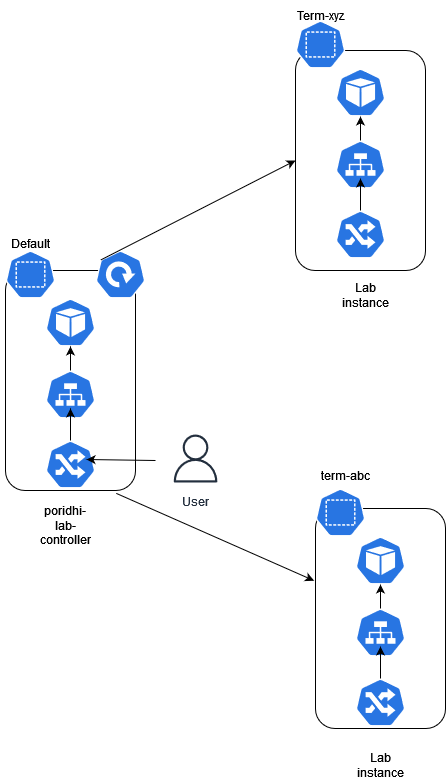

The diagram above was exported from draw.io. Its source (the exported page's mxGraphModel, read from the mxfile embedded in the PNG):
<mxGraphModel dx="914" dy="484" grid="1" gridSize="10" guides="1" tooltips="1" connect="1" arrows="1" fold="1" page="1" pageScale="1" pageWidth="850" pageHeight="1100" math="0" shadow="0">
  <root>
    <mxCell id="0" />
    <mxCell id="1" parent="0" />
    <mxCell id="a9iQHI4LUu2uKMWOgaFn-15" value="" style="rounded=1;whiteSpace=wrap;html=1;" vertex="1" parent="1">
      <mxGeometry x="350" y="270" width="130" height="220" as="geometry" />
    </mxCell>
    <mxCell id="a9iQHI4LUu2uKMWOgaFn-29" value="" style="sketch=0;html=1;dashed=0;whitespace=wrap;fillColor=#2875E2;strokeColor=#ffffff;points=[[0.005,0.63,0],[0.1,0.2,0],[0.9,0.2,0],[0.5,0,0],[0.995,0.63,0],[0.72,0.99,0],[0.5,1,0],[0.28,0.99,0]];verticalLabelPosition=bottom;align=center;verticalAlign=top;shape=mxgraph.kubernetes.icon;prIcon=pod" vertex="1" parent="1">
      <mxGeometry x="390" y="298" width="50" height="48" as="geometry" />
    </mxCell>
    <mxCell id="a9iQHI4LUu2uKMWOgaFn-30" value="" style="sketch=0;html=1;dashed=0;whitespace=wrap;fillColor=#2875E2;strokeColor=#ffffff;points=[[0.005,0.63,0],[0.1,0.2,0],[0.9,0.2,0],[0.5,0,0],[0.995,0.63,0],[0.72,0.99,0],[0.5,1,0],[0.28,0.99,0]];verticalLabelPosition=bottom;align=center;verticalAlign=top;shape=mxgraph.kubernetes.icon;prIcon=ns" vertex="1" parent="1">
      <mxGeometry x="350" y="250" width="50" height="48" as="geometry" />
    </mxCell>
    <mxCell id="a9iQHI4LUu2uKMWOgaFn-31" value="" style="sketch=0;html=1;dashed=0;whitespace=wrap;fillColor=#2875E2;strokeColor=#ffffff;points=[[0.005,0.63,0],[0.1,0.2,0],[0.9,0.2,0],[0.5,0,0],[0.995,0.63,0],[0.72,0.99,0],[0.5,1,0],[0.28,0.99,0]];verticalLabelPosition=bottom;align=center;verticalAlign=top;shape=mxgraph.kubernetes.icon;prIcon=deploy" vertex="1" parent="1">
      <mxGeometry x="440" y="250" width="50" height="48" as="geometry" />
    </mxCell>
    <mxCell id="a9iQHI4LUu2uKMWOgaFn-32" value="" style="sketch=0;html=1;dashed=0;whitespace=wrap;fillColor=#2875E2;strokeColor=#ffffff;points=[[0.005,0.63,0],[0.1,0.2,0],[0.9,0.2,0],[0.5,0,0],[0.995,0.63,0],[0.72,0.99,0],[0.5,1,0],[0.28,0.99,0]];verticalLabelPosition=bottom;align=center;verticalAlign=top;shape=mxgraph.kubernetes.icon;prIcon=ing" vertex="1" parent="1">
      <mxGeometry x="390" y="440" width="50" height="48" as="geometry" />
    </mxCell>
    <mxCell id="a9iQHI4LUu2uKMWOgaFn-33" value="" style="sketch=0;html=1;dashed=0;whitespace=wrap;fillColor=#2875E2;strokeColor=#ffffff;points=[[0.005,0.63,0],[0.1,0.2,0],[0.9,0.2,0],[0.5,0,0],[0.995,0.63,0],[0.72,0.99,0],[0.5,1,0],[0.28,0.99,0]];verticalLabelPosition=bottom;align=center;verticalAlign=top;shape=mxgraph.kubernetes.icon;prIcon=svc" vertex="1" parent="1">
      <mxGeometry x="390" y="370" width="50" height="48" as="geometry" />
    </mxCell>
    <mxCell id="a9iQHI4LUu2uKMWOgaFn-34" value="" style="endArrow=classic;html=1;rounded=0;exitX=0.5;exitY=0;exitDx=0;exitDy=0;exitPerimeter=0;entryX=0.5;entryY=0.792;entryDx=0;entryDy=0;entryPerimeter=0;" edge="1" parent="1" source="a9iQHI4LUu2uKMWOgaFn-32" target="a9iQHI4LUu2uKMWOgaFn-33">
      <mxGeometry width="50" height="50" relative="1" as="geometry">
        <mxPoint x="415" y="430" as="sourcePoint" />
        <mxPoint x="410" y="410" as="targetPoint" />
      </mxGeometry>
    </mxCell>
    <mxCell id="a9iQHI4LUu2uKMWOgaFn-35" value="" style="endArrow=classic;html=1;rounded=0;exitX=0.5;exitY=0;exitDx=0;exitDy=0;exitPerimeter=0;entryX=0.5;entryY=1;entryDx=0;entryDy=0;entryPerimeter=0;" edge="1" parent="1" source="a9iQHI4LUu2uKMWOgaFn-33" target="a9iQHI4LUu2uKMWOgaFn-29">
      <mxGeometry width="50" height="50" relative="1" as="geometry">
        <mxPoint x="400" y="450" as="sourcePoint" />
        <mxPoint x="450" y="400" as="targetPoint" />
      </mxGeometry>
    </mxCell>
    <mxCell id="a9iQHI4LUu2uKMWOgaFn-36" value="" style="endArrow=classic;html=1;rounded=0;entryX=0.82;entryY=0.396;entryDx=0;entryDy=0;entryPerimeter=0;" edge="1" parent="1" target="a9iQHI4LUu2uKMWOgaFn-32">
      <mxGeometry width="50" height="50" relative="1" as="geometry">
        <mxPoint x="500" y="460" as="sourcePoint" />
        <mxPoint x="450" y="400" as="targetPoint" />
      </mxGeometry>
    </mxCell>
    <mxCell id="a9iQHI4LUu2uKMWOgaFn-37" value="User" style="sketch=0;outlineConnect=0;fontColor=#232F3E;gradientColor=none;strokeColor=#232F3E;fillColor=#ffffff;dashed=0;verticalLabelPosition=bottom;verticalAlign=top;align=center;html=1;fontSize=12;fontStyle=0;aspect=fixed;shape=mxgraph.aws4.resourceIcon;resIcon=mxgraph.aws4.user;" vertex="1" parent="1">
      <mxGeometry x="510" y="428" width="60" height="60" as="geometry" />
    </mxCell>
    <mxCell id="a9iQHI4LUu2uKMWOgaFn-49" value="" style="rounded=1;whiteSpace=wrap;html=1;" vertex="1" parent="1">
      <mxGeometry x="640" y="50" width="130" height="220" as="geometry" />
    </mxCell>
    <mxCell id="a9iQHI4LUu2uKMWOgaFn-50" value="" style="sketch=0;html=1;dashed=0;whitespace=wrap;fillColor=#2875E2;strokeColor=#ffffff;points=[[0.005,0.63,0],[0.1,0.2,0],[0.9,0.2,0],[0.5,0,0],[0.995,0.63,0],[0.72,0.99,0],[0.5,1,0],[0.28,0.99,0]];verticalLabelPosition=bottom;align=center;verticalAlign=top;shape=mxgraph.kubernetes.icon;prIcon=pod" vertex="1" parent="1">
      <mxGeometry x="680" y="68" width="50" height="48" as="geometry" />
    </mxCell>
    <mxCell id="a9iQHI4LUu2uKMWOgaFn-51" value="" style="sketch=0;html=1;dashed=0;whitespace=wrap;fillColor=#2875E2;strokeColor=#ffffff;points=[[0.005,0.63,0],[0.1,0.2,0],[0.9,0.2,0],[0.5,0,0],[0.995,0.63,0],[0.72,0.99,0],[0.5,1,0],[0.28,0.99,0]];verticalLabelPosition=bottom;align=center;verticalAlign=top;shape=mxgraph.kubernetes.icon;prIcon=ns" vertex="1" parent="1">
      <mxGeometry x="640" y="20" width="50" height="48" as="geometry" />
    </mxCell>
    <mxCell id="a9iQHI4LUu2uKMWOgaFn-53" value="" style="sketch=0;html=1;dashed=0;whitespace=wrap;fillColor=#2875E2;strokeColor=#ffffff;points=[[0.005,0.63,0],[0.1,0.2,0],[0.9,0.2,0],[0.5,0,0],[0.995,0.63,0],[0.72,0.99,0],[0.5,1,0],[0.28,0.99,0]];verticalLabelPosition=bottom;align=center;verticalAlign=top;shape=mxgraph.kubernetes.icon;prIcon=ing" vertex="1" parent="1">
      <mxGeometry x="680" y="210" width="50" height="48" as="geometry" />
    </mxCell>
    <mxCell id="a9iQHI4LUu2uKMWOgaFn-54" value="" style="sketch=0;html=1;dashed=0;whitespace=wrap;fillColor=#2875E2;strokeColor=#ffffff;points=[[0.005,0.63,0],[0.1,0.2,0],[0.9,0.2,0],[0.5,0,0],[0.995,0.63,0],[0.72,0.99,0],[0.5,1,0],[0.28,0.99,0]];verticalLabelPosition=bottom;align=center;verticalAlign=top;shape=mxgraph.kubernetes.icon;prIcon=svc" vertex="1" parent="1">
      <mxGeometry x="680" y="140" width="50" height="48" as="geometry" />
    </mxCell>
    <mxCell id="a9iQHI4LUu2uKMWOgaFn-55" value="" style="endArrow=classic;html=1;rounded=0;exitX=0.5;exitY=0;exitDx=0;exitDy=0;exitPerimeter=0;entryX=0.5;entryY=0.792;entryDx=0;entryDy=0;entryPerimeter=0;" edge="1" parent="1" source="a9iQHI4LUu2uKMWOgaFn-53" target="a9iQHI4LUu2uKMWOgaFn-54">
      <mxGeometry width="50" height="50" relative="1" as="geometry">
        <mxPoint x="705" y="200" as="sourcePoint" />
        <mxPoint x="700" y="180" as="targetPoint" />
      </mxGeometry>
    </mxCell>
    <mxCell id="a9iQHI4LUu2uKMWOgaFn-56" value="" style="endArrow=classic;html=1;rounded=0;exitX=0.5;exitY=0;exitDx=0;exitDy=0;exitPerimeter=0;entryX=0.5;entryY=1;entryDx=0;entryDy=0;entryPerimeter=0;" edge="1" parent="1" source="a9iQHI4LUu2uKMWOgaFn-54" target="a9iQHI4LUu2uKMWOgaFn-50">
      <mxGeometry width="50" height="50" relative="1" as="geometry">
        <mxPoint x="690" y="220" as="sourcePoint" />
        <mxPoint x="740" y="170" as="targetPoint" />
      </mxGeometry>
    </mxCell>
    <mxCell id="a9iQHI4LUu2uKMWOgaFn-59" value="" style="rounded=1;whiteSpace=wrap;html=1;" vertex="1" parent="1">
      <mxGeometry x="660" y="508" width="130" height="220" as="geometry" />
    </mxCell>
    <mxCell id="a9iQHI4LUu2uKMWOgaFn-60" value="" style="sketch=0;html=1;dashed=0;whitespace=wrap;fillColor=#2875E2;strokeColor=#ffffff;points=[[0.005,0.63,0],[0.1,0.2,0],[0.9,0.2,0],[0.5,0,0],[0.995,0.63,0],[0.72,0.99,0],[0.5,1,0],[0.28,0.99,0]];verticalLabelPosition=bottom;align=center;verticalAlign=top;shape=mxgraph.kubernetes.icon;prIcon=pod" vertex="1" parent="1">
      <mxGeometry x="700" y="536" width="50" height="48" as="geometry" />
    </mxCell>
    <mxCell id="a9iQHI4LUu2uKMWOgaFn-61" value="" style="sketch=0;html=1;dashed=0;whitespace=wrap;fillColor=#2875E2;strokeColor=#ffffff;points=[[0.005,0.63,0],[0.1,0.2,0],[0.9,0.2,0],[0.5,0,0],[0.995,0.63,0],[0.72,0.99,0],[0.5,1,0],[0.28,0.99,0]];verticalLabelPosition=bottom;align=center;verticalAlign=top;shape=mxgraph.kubernetes.icon;prIcon=ns" vertex="1" parent="1">
      <mxGeometry x="660" y="488" width="50" height="48" as="geometry" />
    </mxCell>
    <mxCell id="a9iQHI4LUu2uKMWOgaFn-63" value="" style="sketch=0;html=1;dashed=0;whitespace=wrap;fillColor=#2875E2;strokeColor=#ffffff;points=[[0.005,0.63,0],[0.1,0.2,0],[0.9,0.2,0],[0.5,0,0],[0.995,0.63,0],[0.72,0.99,0],[0.5,1,0],[0.28,0.99,0]];verticalLabelPosition=bottom;align=center;verticalAlign=top;shape=mxgraph.kubernetes.icon;prIcon=ing" vertex="1" parent="1">
      <mxGeometry x="700" y="678" width="50" height="48" as="geometry" />
    </mxCell>
    <mxCell id="a9iQHI4LUu2uKMWOgaFn-64" value="" style="sketch=0;html=1;dashed=0;whitespace=wrap;fillColor=#2875E2;strokeColor=#ffffff;points=[[0.005,0.63,0],[0.1,0.2,0],[0.9,0.2,0],[0.5,0,0],[0.995,0.63,0],[0.72,0.99,0],[0.5,1,0],[0.28,0.99,0]];verticalLabelPosition=bottom;align=center;verticalAlign=top;shape=mxgraph.kubernetes.icon;prIcon=svc" vertex="1" parent="1">
      <mxGeometry x="700" y="608" width="50" height="48" as="geometry" />
    </mxCell>
    <mxCell id="a9iQHI4LUu2uKMWOgaFn-65" value="" style="endArrow=classic;html=1;rounded=0;exitX=0.5;exitY=0;exitDx=0;exitDy=0;exitPerimeter=0;entryX=0.5;entryY=0.792;entryDx=0;entryDy=0;entryPerimeter=0;" edge="1" parent="1" source="a9iQHI4LUu2uKMWOgaFn-63" target="a9iQHI4LUu2uKMWOgaFn-64">
      <mxGeometry width="50" height="50" relative="1" as="geometry">
        <mxPoint x="725" y="668" as="sourcePoint" />
        <mxPoint x="720" y="648" as="targetPoint" />
      </mxGeometry>
    </mxCell>
    <mxCell id="a9iQHI4LUu2uKMWOgaFn-66" value="" style="endArrow=classic;html=1;rounded=0;exitX=0.5;exitY=0;exitDx=0;exitDy=0;exitPerimeter=0;entryX=0.5;entryY=1;entryDx=0;entryDy=0;entryPerimeter=0;" edge="1" parent="1" source="a9iQHI4LUu2uKMWOgaFn-64" target="a9iQHI4LUu2uKMWOgaFn-60">
      <mxGeometry width="50" height="50" relative="1" as="geometry">
        <mxPoint x="710" y="688" as="sourcePoint" />
        <mxPoint x="760" y="638" as="targetPoint" />
      </mxGeometry>
    </mxCell>
    <mxCell id="a9iQHI4LUu2uKMWOgaFn-69" value="Default" style="text;html=1;strokeColor=none;fillColor=none;align=center;verticalAlign=middle;whiteSpace=wrap;rounded=0;" vertex="1" parent="1">
      <mxGeometry x="345" y="228" width="60" height="30" as="geometry" />
    </mxCell>
    <mxCell id="a9iQHI4LUu2uKMWOgaFn-70" value="Term-xyz" style="text;html=1;strokeColor=none;fillColor=none;align=center;verticalAlign=middle;whiteSpace=wrap;rounded=0;" vertex="1" parent="1">
      <mxGeometry x="635" width="60" height="30" as="geometry" />
    </mxCell>
    <mxCell id="a9iQHI4LUu2uKMWOgaFn-72" value="term-abc" style="text;html=1;strokeColor=none;fillColor=none;align=center;verticalAlign=middle;whiteSpace=wrap;rounded=0;" vertex="1" parent="1">
      <mxGeometry x="660" y="460" width="60" height="30" as="geometry" />
    </mxCell>
    <mxCell id="a9iQHI4LUu2uKMWOgaFn-73" value="" style="endArrow=classic;html=1;rounded=0;exitX=0.852;exitY=1.013;exitDx=0;exitDy=0;exitPerimeter=0;entryX=-0.011;entryY=0.328;entryDx=0;entryDy=0;entryPerimeter=0;" edge="1" parent="1" source="a9iQHI4LUu2uKMWOgaFn-15" target="a9iQHI4LUu2uKMWOgaFn-59">
      <mxGeometry width="50" height="50" relative="1" as="geometry">
        <mxPoint x="580" y="650" as="sourcePoint" />
        <mxPoint x="650" y="570" as="targetPoint" />
      </mxGeometry>
    </mxCell>
    <mxCell id="a9iQHI4LUu2uKMWOgaFn-74" value="" style="endArrow=classic;html=1;rounded=0;exitX=0.1;exitY=0.2;exitDx=0;exitDy=0;exitPerimeter=0;entryX=0;entryY=0.5;entryDx=0;entryDy=0;" edge="1" parent="1" source="a9iQHI4LUu2uKMWOgaFn-31" target="a9iQHI4LUu2uKMWOgaFn-49">
      <mxGeometry width="50" height="50" relative="1" as="geometry">
        <mxPoint x="580" y="490" as="sourcePoint" />
        <mxPoint x="620" y="200" as="targetPoint" />
      </mxGeometry>
    </mxCell>
    <mxCell id="a9iQHI4LUu2uKMWOgaFn-75" value="poridhi-lab-controller" style="text;html=1;strokeColor=none;fillColor=none;align=center;verticalAlign=middle;whiteSpace=wrap;rounded=0;" vertex="1" parent="1">
      <mxGeometry x="380" y="510" width="60" height="30" as="geometry" />
    </mxCell>
    <mxCell id="a9iQHI4LUu2uKMWOgaFn-76" value="Lab instance" style="text;html=1;strokeColor=none;fillColor=none;align=center;verticalAlign=middle;whiteSpace=wrap;rounded=0;" vertex="1" parent="1">
      <mxGeometry x="695" y="750" width="60" height="30" as="geometry" />
    </mxCell>
    <mxCell id="a9iQHI4LUu2uKMWOgaFn-77" value="Lab instance" style="text;html=1;strokeColor=none;fillColor=none;align=center;verticalAlign=middle;whiteSpace=wrap;rounded=0;" vertex="1" parent="1">
      <mxGeometry x="680" y="280" width="60" height="30" as="geometry" />
    </mxCell>
  </root>
</mxGraphModel>